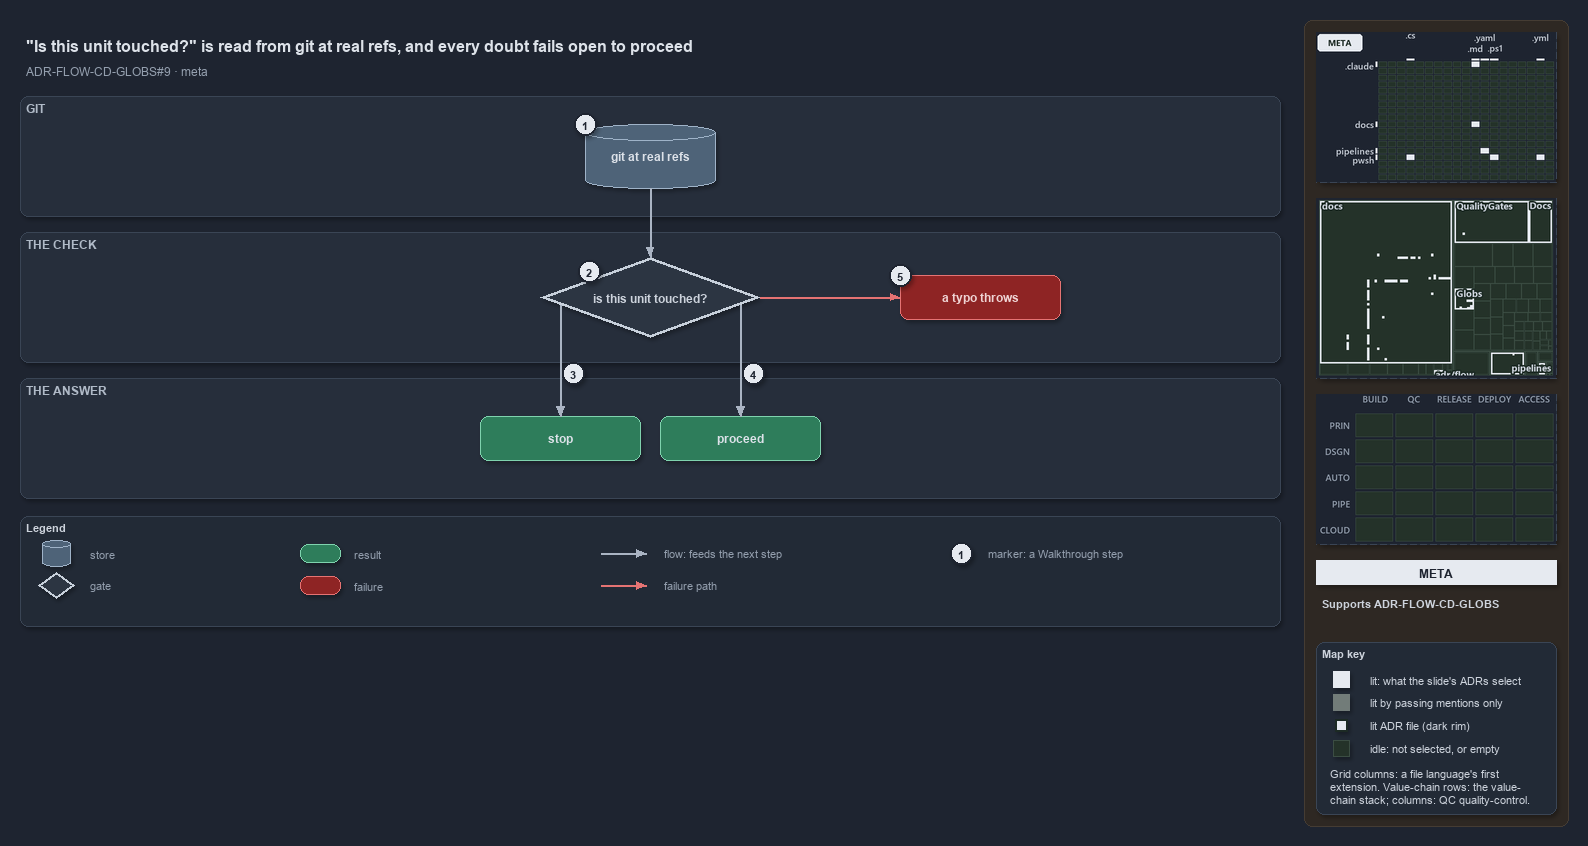

The diagram above was exported from draw.io. Its source (the exported page's mxGraphModel, read from the mxfile embedded in the PNG):
<mxGraphModel dx="1024" dy="768" grid="0" gridSize="10" guides="1" tooltips="1" connect="1" arrows="1" fold="1" page="1" pageScale="1" pageWidth="1572" pageHeight="640" background="#1E2430" math="0" shadow="1">
  <root>
    <mxCell id="0" />
    <mxCell id="1" parent="0" />
    <mxCell id="sidebar-bg" value="" style="rounded=1;arcSize=2;html=1;fillColor=#2E2823;strokeColor=#453C33;shadow=0;" vertex="1" parent="1">
      <mxGeometry x="1304" y="4" width="264" height="806" as="geometry" />
    </mxCell>
    <mxCell id="title" value="&quot;Is this unit touched?&quot; is read from git at real refs, and every doubt fails open to proceed" style="text;html=1;align=left;verticalAlign=middle;fontSize=16;fontStyle=1;fontColor=#DDE2E9;" vertex="1" parent="1">
      <mxGeometry x="20" y="14" width="1260" height="30" as="geometry" />
    </mxCell>
    <mxCell id="subtitle" value="ADR-FLOW-CD-GLOBS#9 &amp;#183; meta" style="text;html=1;align=left;verticalAlign=middle;fontSize=12;fontColor=#949FAE;" vertex="1" parent="1">
      <mxGeometry x="20" y="44" width="1240" height="20" as="geometry" />
    </mxCell>
    <mxCell id="band-git" value="GIT" style="rounded=1;html=1;arcSize=3;fillColor=#262E3B;strokeColor=#3A4555;verticalAlign=top;align=left;spacingLeft=8;fontStyle=1;fontSize=12;fontColor=#B0BAC7;" vertex="1" parent="1">
      <mxGeometry x="20" y="80" width="1260" height="120" as="geometry" />
    </mxCell>
    <mxCell id="band-check" value="THE CHECK" style="rounded=1;html=1;arcSize=3;fillColor=#262E3B;strokeColor=#3A4555;verticalAlign=top;align=left;spacingLeft=8;fontStyle=1;fontSize=12;fontColor=#B0BAC7;" vertex="1" parent="1">
      <mxGeometry x="20" y="216" width="1260" height="130" as="geometry" />
    </mxCell>
    <mxCell id="band-answer" value="THE ANSWER" style="rounded=1;html=1;arcSize=3;fillColor=#262E3B;strokeColor=#3A4555;verticalAlign=top;align=left;spacingLeft=8;fontStyle=1;fontSize=12;fontColor=#B0BAC7;" vertex="1" parent="1">
      <mxGeometry x="20" y="362" width="1260" height="120" as="geometry" />
    </mxCell>
    <mxCell id="g-git" value="&lt;b&gt;git at real refs&lt;/b&gt;" style="shape=cylinder3;boundedLbl=1;backgroundOutline=1;size=8;whiteSpace=wrap;html=1;fillColor=#4E6378;strokeColor=#9FB3C8;fontColor=#DDE2E9;fontSize=12;" vertex="1" parent="1">
      <mxGeometry x="585" y="108" width="130" height="64" as="geometry" />
    </mxCell>
    <mxCell id="g-check" value="&lt;b&gt;is this unit touched?&lt;/b&gt;" style="rhombus;whiteSpace=wrap;html=1;fillColor=#2C3542;strokeColor=#C7D0DB;strokeWidth=3;fontColor=#CDD3DC;fontSize=12;" vertex="1" parent="1">
      <mxGeometry x="540" y="241" width="220" height="80" as="geometry" />
    </mxCell>
    <mxCell id="g-throw" value="&lt;b&gt;a typo throws&lt;/b&gt;" style="rounded=1;whiteSpace=wrap;html=1;arcSize=20;fillColor=#8E2424;strokeColor=#E57373;fontColor=#EFD4D4;fontSize=12;" vertex="1" parent="1">
      <mxGeometry x="900" y="259" width="160" height="44" as="geometry" />
    </mxCell>
    <mxCell id="g-stop" value="&lt;b&gt;stop&lt;/b&gt;" style="rounded=1;whiteSpace=wrap;html=1;arcSize=20;fillColor=#2E7D5B;strokeColor=#7FD3AE;fontColor=#DDE2E9;fontSize=12;" vertex="1" parent="1">
      <mxGeometry x="480" y="400" width="160" height="44" as="geometry" />
    </mxCell>
    <mxCell id="g-proceed" value="&lt;b&gt;proceed&lt;/b&gt;" style="rounded=1;whiteSpace=wrap;html=1;arcSize=20;fillColor=#2E7D5B;strokeColor=#7FD3AE;fontColor=#DDE2E9;fontSize=12;" vertex="1" parent="1">
      <mxGeometry x="660" y="400" width="160" height="44" as="geometry" />
    </mxCell>
    <mxCell id="port-check-left" value="" style="text;html=1;strokeColor=none;fillColor=none;" vertex="1" parent="1">
      <mxGeometry x="560" y="288" width="1" height="1" as="geometry" />
    </mxCell>
    <mxCell id="port-check-right" value="" style="text;html=1;strokeColor=none;fillColor=none;" vertex="1" parent="1">
      <mxGeometry x="740" y="288" width="1" height="1" as="geometry" />
    </mxCell>
    <mxCell id="edge-git-check" value="" style="edgeStyle=orthogonalEdgeStyle;rounded=1;html=1;fontSize=10;fontColor=#CDD3DC;endArrow=block;strokeColor=#AAB4C3;shadow=0;" edge="1" parent="1" source="g-git" target="g-check">
      <mxGeometry relative="1" as="geometry" />
    </mxCell>
    <mxCell id="edge-check-throw" value="" style="edgeStyle=orthogonalEdgeStyle;rounded=1;html=1;fontSize=10;fontColor=#CDD3DC;endArrow=block;strokeColor=#E57373;shadow=0;" edge="1" parent="1" source="g-check" target="g-throw">
      <mxGeometry relative="1" as="geometry" />
    </mxCell>
    <mxCell id="edge-check-stop" value="" style="edgeStyle=orthogonalEdgeStyle;rounded=1;html=1;fontSize=10;fontColor=#CDD3DC;endArrow=block;strokeColor=#AAB4C3;shadow=0;" edge="1" parent="1" source="port-check-left" target="g-stop">
      <mxGeometry relative="1" as="geometry" />
    </mxCell>
    <mxCell id="edge-check-proceed" value="" style="edgeStyle=orthogonalEdgeStyle;rounded=1;html=1;fontSize=10;fontColor=#CDD3DC;endArrow=block;strokeColor=#AAB4C3;shadow=0;" edge="1" parent="1" source="port-check-right" target="g-proceed">
      <mxGeometry relative="1" as="geometry" />
    </mxCell>
    <mxCell id="mark-1" value="1" style="ellipse;html=1;fillColor=#E6EAF0;strokeColor=#1E2430;strokeWidth=2;fontColor=#1E2430;fontStyle=1;fontSize=11;" vertex="1" parent="1">
      <mxGeometry x="574" y="97" width="22" height="22" as="geometry" />
    </mxCell>
    <mxCell id="mark-2" value="2" style="ellipse;html=1;fillColor=#E6EAF0;strokeColor=#1E2430;strokeWidth=2;fontColor=#1E2430;fontStyle=1;fontSize=11;" vertex="1" parent="1">
      <mxGeometry x="578" y="244" width="22" height="22" as="geometry" />
    </mxCell>
    <mxCell id="mark-3" value="3" style="ellipse;html=1;fillColor=#E6EAF0;strokeColor=#1E2430;strokeWidth=2;fontColor=#1E2430;fontStyle=1;fontSize=11;" vertex="1" parent="1">
      <mxGeometry x="562" y="346" width="22" height="22" as="geometry" />
    </mxCell>
    <mxCell id="mark-4" value="4" style="ellipse;html=1;fillColor=#E6EAF0;strokeColor=#1E2430;strokeWidth=2;fontColor=#1E2430;fontStyle=1;fontSize=11;" vertex="1" parent="1">
      <mxGeometry x="742" y="346" width="22" height="22" as="geometry" />
    </mxCell>
    <mxCell id="mark-5" value="5" style="ellipse;html=1;fillColor=#E6EAF0;strokeColor=#1E2430;strokeWidth=2;fontColor=#1E2430;fontStyle=1;fontSize=11;" vertex="1" parent="1">
      <mxGeometry x="889" y="248" width="22" height="22" as="geometry" />
    </mxCell>
    <mxCell id="legend" value="&lt;b&gt;Legend&lt;/b&gt;" style="rounded=1;whiteSpace=wrap;html=1;arcSize=6;fillColor=#222A36;strokeColor=#3A4555;align=left;verticalAlign=top;spacing=8;fontSize=11;fontColor=#CDD3DC;" vertex="1" parent="1">
      <mxGeometry x="20" y="500" width="1260" height="110" as="geometry" />
    </mxCell>
    <mxCell id="lg-store" value="" style="shape=cylinder3;size=4;html=1;fillColor=#4E6378;strokeColor=#9FB3C8;" vertex="1" parent="1">
      <mxGeometry x="42" y="524" width="28" height="26" as="geometry" />
    </mxCell>
    <mxCell id="lg-store-t" value="store" style="text;html=1;align=left;verticalAlign=middle;fontSize=11;fontColor=#949FAE;" vertex="1" parent="1">
      <mxGeometry x="84" y="527" width="160" height="20" as="geometry" />
    </mxCell>
    <mxCell id="lg-gate" value="" style="rhombus;html=1;fillColor=#2C3542;strokeColor=#C7D0DB;strokeWidth=2;fontColor=#CDD3DC;" vertex="1" parent="1">
      <mxGeometry x="38" y="556" width="36" height="26" as="geometry" />
    </mxCell>
    <mxCell id="lg-gate-t" value="gate" style="text;html=1;align=left;verticalAlign=middle;fontSize=11;fontColor=#949FAE;" vertex="1" parent="1">
      <mxGeometry x="84" y="559" width="160" height="20" as="geometry" />
    </mxCell>
    <mxCell id="lg-result" value="" style="rounded=1;html=1;arcSize=20;fillColor=#2E7D5B;strokeColor=#7FD3AE;" vertex="1" parent="1">
      <mxGeometry x="300" y="528" width="40" height="18" as="geometry" />
    </mxCell>
    <mxCell id="lg-result-t" value="result" style="text;html=1;align=left;verticalAlign=middle;fontSize=11;fontColor=#949FAE;" vertex="1" parent="1">
      <mxGeometry x="348" y="527" width="160" height="20" as="geometry" />
    </mxCell>
    <mxCell id="lg-failure" value="" style="rounded=1;html=1;arcSize=20;fillColor=#8E2424;strokeColor=#E57373;" vertex="1" parent="1">
      <mxGeometry x="300" y="560" width="40" height="18" as="geometry" />
    </mxCell>
    <mxCell id="lg-failure-t" value="failure" style="text;html=1;align=left;verticalAlign=middle;fontSize=11;fontColor=#949FAE;" vertex="1" parent="1">
      <mxGeometry x="348" y="559" width="160" height="20" as="geometry" />
    </mxCell>
    <mxCell id="lg-flow-a" value="" style="text;html=1;strokeColor=none;fillColor=none;" vertex="1" parent="1">
      <mxGeometry x="600" y="537" width="1" height="1" as="geometry" />
    </mxCell>
    <mxCell id="lg-flow-b" value="" style="text;html=1;strokeColor=none;fillColor=none;" vertex="1" parent="1">
      <mxGeometry x="646" y="537" width="1" height="1" as="geometry" />
    </mxCell>
    <mxCell id="lg-flow" value="" style="edgeStyle=orthogonalEdgeStyle;rounded=1;html=1;endArrow=block;strokeColor=#AAB4C3;shadow=0;fontColor=#CDD3DC;" edge="1" parent="1" source="lg-flow-a" target="lg-flow-b">
      <mxGeometry relative="1" as="geometry" />
    </mxCell>
    <mxCell id="lg-flow-t" value="flow: feeds the next step" style="text;html=1;align=left;verticalAlign=middle;fontSize=11;fontColor=#949FAE;" vertex="1" parent="1">
      <mxGeometry x="658" y="527" width="200" height="20" as="geometry" />
    </mxCell>
    <mxCell id="lg-fail-a" value="" style="text;html=1;strokeColor=none;fillColor=none;" vertex="1" parent="1">
      <mxGeometry x="600" y="569" width="1" height="1" as="geometry" />
    </mxCell>
    <mxCell id="lg-fail-b" value="" style="text;html=1;strokeColor=none;fillColor=none;" vertex="1" parent="1">
      <mxGeometry x="646" y="569" width="1" height="1" as="geometry" />
    </mxCell>
    <mxCell id="lg-fail" value="" style="edgeStyle=orthogonalEdgeStyle;rounded=1;html=1;endArrow=block;strokeColor=#E57373;shadow=0;fontColor=#CDD3DC;" edge="1" parent="1" source="lg-fail-a" target="lg-fail-b">
      <mxGeometry relative="1" as="geometry" />
    </mxCell>
    <mxCell id="lg-fail-t" value="failure path" style="text;html=1;align=left;verticalAlign=middle;fontSize=11;fontColor=#949FAE;" vertex="1" parent="1">
      <mxGeometry x="658" y="559" width="200" height="20" as="geometry" />
    </mxCell>
    <mxCell id="lg-mark" value="1" style="ellipse;html=1;fillColor=#E6EAF0;strokeColor=#1E2430;strokeWidth=2;fontColor=#1E2430;fontStyle=1;fontSize=11;" vertex="1" parent="1">
      <mxGeometry x="950" y="526" width="22" height="22" as="geometry" />
    </mxCell>
    <mxCell id="lg-mark-t" value="marker: a Walkthrough step" style="text;html=1;align=left;verticalAlign=middle;fontSize=11;fontColor=#949FAE;" vertex="1" parent="1">
      <mxGeometry x="982" y="527" width="200" height="20" as="geometry" />
    </mxCell>
    <mxCell id="minimap-grid" value="" style="shape=image;imageAspect=0;rounded=1;arcSize=4;whiteSpace=wrap;html=1;fillColor=#262E3B;strokeColor=#3A4555;dashed=1;fontColor=#949FAE;fontSize=11;image=data:image/png,(base64 omitted: 11152 chars);" vertex="1" parent="1">
      <mxGeometry x="1316" y="16" width="240" height="150" as="geometry" />
    </mxCell>
    <mxCell id="minimap-tree" value="" style="shape=image;imageAspect=0;rounded=1;arcSize=4;whiteSpace=wrap;html=1;fillColor=#262E3B;strokeColor=#3A4555;dashed=1;fontColor=#949FAE;fontSize=11;image=data:image/png,(base64 omitted: 15860 chars);" vertex="1" parent="1">
      <mxGeometry x="1316" y="182" width="240" height="180" as="geometry" />
    </mxCell>
    <mxCell id="minimap-chain" value="" style="shape=image;imageAspect=0;rounded=1;arcSize=4;whiteSpace=wrap;html=1;fillColor=#262E3B;strokeColor=#3A4555;dashed=1;fontColor=#949FAE;fontSize=11;image=data:image/png,(base64 omitted: 11912 chars);" vertex="1" parent="1">
      <mxGeometry x="1316" y="378" width="240" height="150" as="geometry" />
    </mxCell>
    <mxCell id="lens-badge" value="META" style="rounded=0;whiteSpace=wrap;html=1;align=center;verticalAlign=middle;fontSize=12;fontStyle=1;fontColor=#1E2430;fillColor=#E6EAF0;strokeColor=none;" vertex="1" parent="1">
      <mxGeometry x="1316" y="544" width="240" height="24" as="geometry" />
    </mxCell>
    <mxCell id="supports" value="&lt;b&gt;Supports&lt;/b&gt; ADR-FLOW-CD-GLOBS" style="text;html=1;whiteSpace=wrap;align=left;verticalAlign=top;fontSize=11;fontColor=#CDD3DC;" vertex="1" parent="1">
      <mxGeometry x="1316" y="576" width="240" height="38" as="geometry" />
    </mxCell>
    <mxCell id="mapkey" value="&lt;b&gt;Map key&lt;/b&gt;" style="rounded=1;arcSize=6;whiteSpace=wrap;html=1;align=left;verticalAlign=top;fontSize=11;fontColor=#CDD3DC;fillColor=#222A36;strokeColor=#3A4555;spacingLeft=8;spacingTop=2;" vertex="1" parent="1">
      <mxGeometry x="1316" y="626" width="240" height="172" as="geometry" />
    </mxCell>
    <mxCell id="mapkey-lit" value="" style="rounded=0;html=1;fillColor=#E6EAF0;strokeColor=#E6EAF0;" vertex="1" parent="1">
      <mxGeometry x="1333.0" y="655.0" width="16" height="16" as="geometry" />
    </mxCell>
    <mxCell id="mapkey-lit-text" value="lit: what the slide's ADRs select" style="text;html=1;align=left;verticalAlign=middle;fontSize=11;fontColor=#CDD3DC;" vertex="1" parent="1">
      <mxGeometry x="1364" y="653" width="184" height="20" as="geometry" />
    </mxCell>
    <mxCell id="mapkey-touched" value="" style="rounded=0;html=1;fillColor=#727C79;strokeColor=#727C79;" vertex="1" parent="1">
      <mxGeometry x="1333.0" y="678.0" width="16" height="16" as="geometry" />
    </mxCell>
    <mxCell id="mapkey-touched-text" value="lit by passing mentions only" style="text;html=1;align=left;verticalAlign=middle;fontSize=11;fontColor=#CDD3DC;" vertex="1" parent="1">
      <mxGeometry x="1364" y="676" width="184" height="20" as="geometry" />
    </mxCell>
    <mxCell id="mapkey-adr" value="" style="rounded=0;html=1;fillColor=#E6EAF0;strokeColor=#1C2A24;strokeWidth=2;" vertex="1" parent="1">
      <mxGeometry x="1335.0" y="703.0" width="12" height="12" as="geometry" />
    </mxCell>
    <mxCell id="mapkey-adr-text" value="lit ADR file (dark rim)" style="text;html=1;align=left;verticalAlign=middle;fontSize=11;fontColor=#CDD3DC;" vertex="1" parent="1">
      <mxGeometry x="1364" y="699" width="184" height="20" as="geometry" />
    </mxCell>
    <mxCell id="mapkey-idle" value="" style="rounded=0;html=1;fillColor=#243229;strokeColor=#3B4D43;" vertex="1" parent="1">
      <mxGeometry x="1333.0" y="724.0" width="16" height="16" as="geometry" />
    </mxCell>
    <mxCell id="mapkey-idle-text" value="idle: not selected, or empty" style="text;html=1;align=left;verticalAlign=middle;fontSize=11;fontColor=#CDD3DC;" vertex="1" parent="1">
      <mxGeometry x="1364" y="722" width="184" height="20" as="geometry" />
    </mxCell>
    <mxCell id="mapkey-codes" value="Grid columns: a file language's first&lt;br&gt;extension. Value-chain rows: the value-&lt;br&gt;chain stack; columns: QC quality-control." style="text;html=1;align=left;verticalAlign=top;whiteSpace=wrap;fontSize=11;fontColor=#CDD3DC;" vertex="1" parent="1">
      <mxGeometry x="1324" y="746" width="224" height="46" as="geometry" />
    </mxCell>
  </root>
</mxGraphModel>